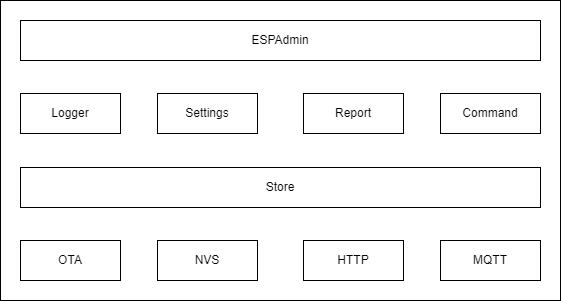

The diagram above was exported from draw.io. Its source (the exported page's mxGraphModel, read from the mxfile embedded in the PNG):
<mxGraphModel dx="1104" dy="516" grid="1" gridSize="10" guides="1" tooltips="1" connect="1" arrows="1" fold="1" page="1" pageScale="1" pageWidth="1169" pageHeight="827" math="0" shadow="0">
  <root>
    <mxCell id="0" />
    <mxCell id="1" parent="0" />
    <mxCell id="eDG-b9ZZ8bS4-JQ3LXTJ-26" value="" style="rounded=0;whiteSpace=wrap;html=1;" parent="1" vertex="1">
      <mxGeometry x="330" y="90" width="560" height="300" as="geometry" />
    </mxCell>
    <mxCell id="eDG-b9ZZ8bS4-JQ3LXTJ-1" value="MQTT" style="rounded=0;whiteSpace=wrap;html=1;" parent="1" vertex="1">
      <mxGeometry x="770" y="330" width="100" height="40" as="geometry" />
    </mxCell>
    <mxCell id="eDG-b9ZZ8bS4-JQ3LXTJ-2" value="HTTP" style="rounded=0;whiteSpace=wrap;html=1;" parent="1" vertex="1">
      <mxGeometry x="633" y="330" width="100" height="40" as="geometry" />
    </mxCell>
    <mxCell id="eDG-b9ZZ8bS4-JQ3LXTJ-3" value="NVS" style="rounded=0;whiteSpace=wrap;html=1;" parent="1" vertex="1">
      <mxGeometry x="487" y="330" width="100" height="40" as="geometry" />
    </mxCell>
    <mxCell id="eDG-b9ZZ8bS4-JQ3LXTJ-4" value="OTA" style="rounded=0;whiteSpace=wrap;html=1;" parent="1" vertex="1">
      <mxGeometry x="350" y="330" width="100" height="40" as="geometry" />
    </mxCell>
    <mxCell id="eDG-b9ZZ8bS4-JQ3LXTJ-6" value="Report" style="rounded=0;whiteSpace=wrap;html=1;" parent="1" vertex="1">
      <mxGeometry x="633" y="183" width="100" height="40" as="geometry" />
    </mxCell>
    <mxCell id="eDG-b9ZZ8bS4-JQ3LXTJ-7" value="Command" style="rounded=0;whiteSpace=wrap;html=1;" parent="1" vertex="1">
      <mxGeometry x="770" y="183" width="100" height="40" as="geometry" />
    </mxCell>
    <mxCell id="eDG-b9ZZ8bS4-JQ3LXTJ-8" value="Logger" style="rounded=0;whiteSpace=wrap;html=1;" parent="1" vertex="1">
      <mxGeometry x="350" y="183" width="100" height="40" as="geometry" />
    </mxCell>
    <mxCell id="eDG-b9ZZ8bS4-JQ3LXTJ-9" value="Settings" style="rounded=0;whiteSpace=wrap;html=1;" parent="1" vertex="1">
      <mxGeometry x="487" y="183" width="100" height="40" as="geometry" />
    </mxCell>
    <mxCell id="eDG-b9ZZ8bS4-JQ3LXTJ-22" value="ESPAdmin" style="rounded=0;whiteSpace=wrap;html=1;" parent="1" vertex="1">
      <mxGeometry x="350" y="110" width="520" height="40" as="geometry" />
    </mxCell>
    <mxCell id="eDG-b9ZZ8bS4-JQ3LXTJ-23" value="Store" style="rounded=0;whiteSpace=wrap;html=1;" parent="1" vertex="1">
      <mxGeometry x="350" y="257" width="520" height="40" as="geometry" />
    </mxCell>
  </root>
</mxGraphModel>